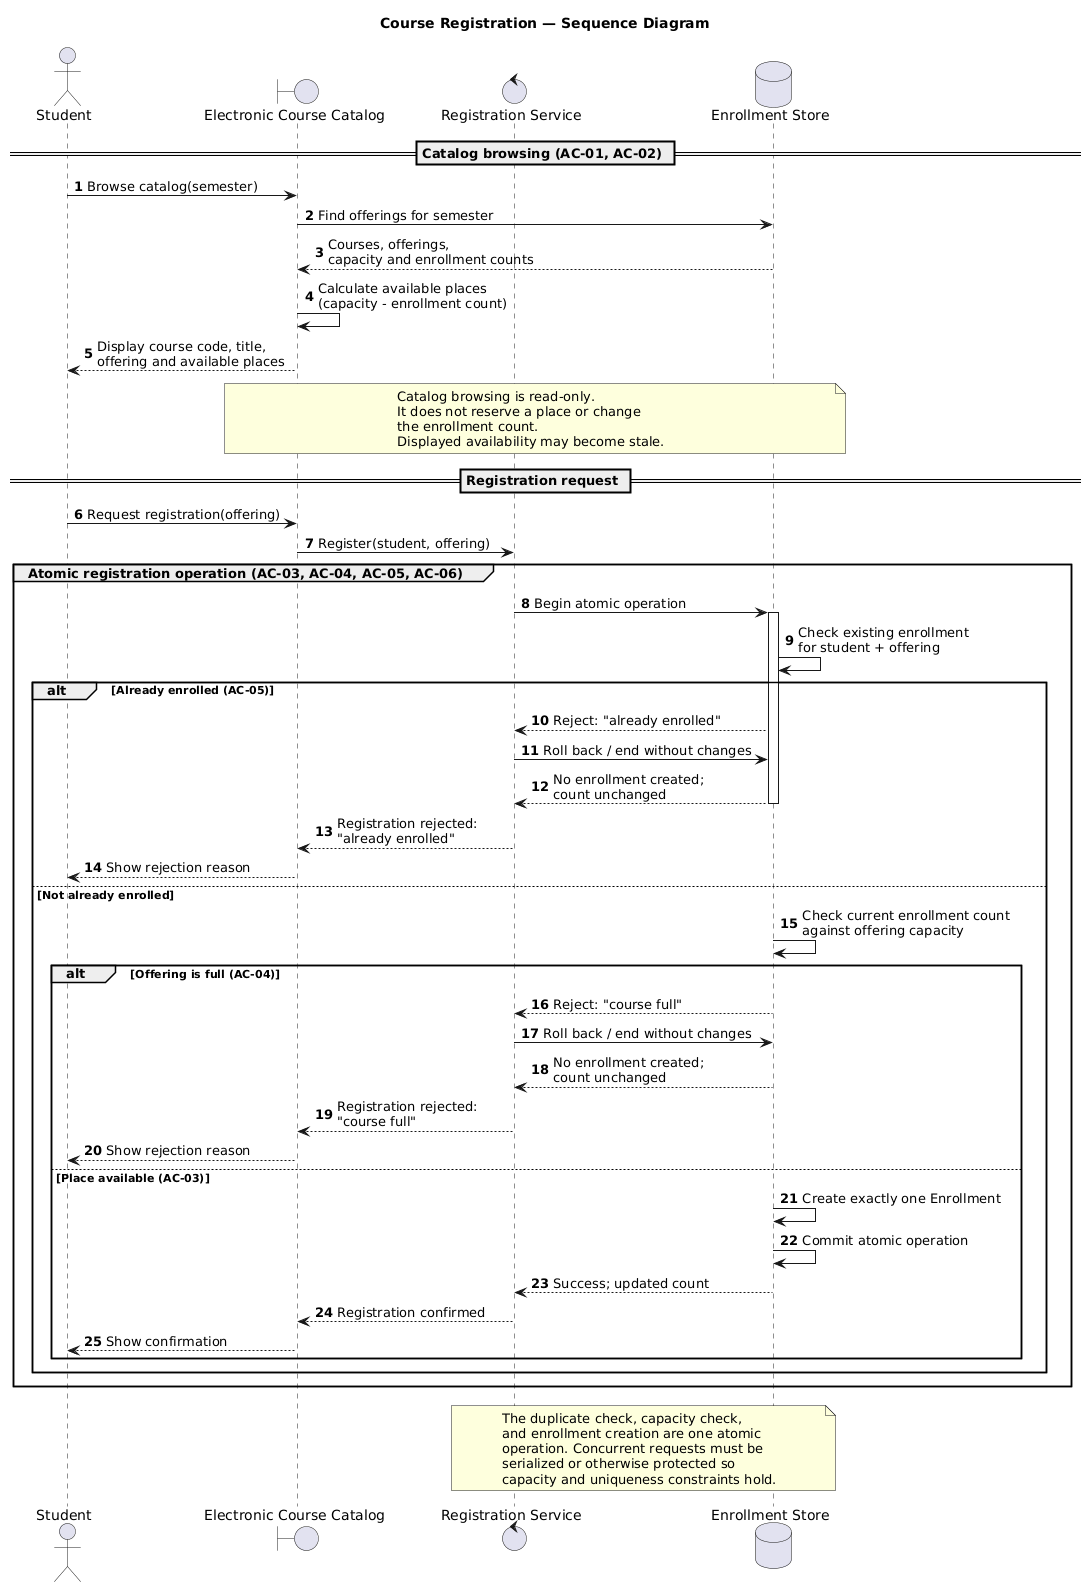

The diagram above was rendered by PlantUML. Its source (embedded in the PNG):
@startuml
title Course Registration — Sequence Diagram
autonumber
actor Student
boundary "Electronic Course Catalog" as Catalog
control "Registration Service" as Service
database "Enrollment Store" as Store
== Catalog browsing (AC-01, AC-02) ==
Student -> Catalog: Browse catalog(semester)
Catalog -> Store: Find offerings for semester
Store --> Catalog: Courses, offerings,\ncapacity and enrollment counts
Catalog -> Catalog: Calculate available places\n(capacity - enrollment count)
Catalog --> Student: Display course code, title,\noffering and available places
note over Catalog, Store
Catalog browsing is read-only.
It does not reserve a place or change
the enrollment count.
Displayed availability may become stale.
end note
== Registration request ==
Student -> Catalog: Request registration(offering)
Catalog -> Service: Register(student, offering)
group Atomic registration operation (AC-03, AC-04, AC-05, AC-06)
    Service -> Store: Begin atomic operation
    activate Store
    Store -> Store: Check existing enrollment\nfor student + offering
    alt Already enrolled (AC-05)
        Store --> Service: Reject: "already enrolled"
        Service -> Store: Roll back / end without changes
        Store --> Service: No enrollment created;\ncount unchanged
        deactivate Store
        Service --> Catalog: Registration rejected:\n"already enrolled"
        Catalog --> Student: Show rejection reason
    else Not already enrolled
        Store -> Store: Check current enrollment count\nagainst offering capacity
        alt Offering is full (AC-04)
            Store --> Service: Reject: "course full"
            Service -> Store: Roll back / end without changes
            Store --> Service: No enrollment created;\ncount unchanged
            deactivate Store
            Service --> Catalog: Registration rejected:\n"course full"
            Catalog --> Student: Show rejection reason
        else Place available (AC-03)
            Store -> Store: Create exactly one Enrollment
            Store -> Store: Commit atomic operation
            Store --> Service: Success; updated count
            deactivate Store
            Service --> Catalog: Registration confirmed
            Catalog --> Student: Show confirmation
        end
    end
end
note over Service, Store
The duplicate check, capacity check,
and enrollment creation are one atomic
operation. Concurrent requests must be
serialized or otherwise protected so
capacity and uniqueness constraints hold.
end note
@enduml